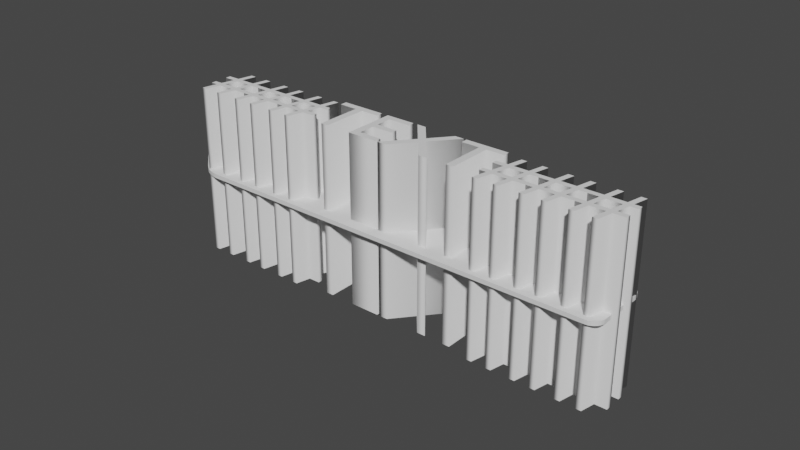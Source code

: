 # Source: keytag.blend  (saved by Blender 3.4.6; exported with 4.5.12 LTS)
import bpy
from mathutils import Matrix  # noqa: F401  (used for matrix-valued properties, if any)

bpy.ops.wm.read_factory_settings(use_empty=True)
scene = bpy.context.scene
scene.name = 'Scene'

# ---- collections
col_collection = bpy.data.collections.new('Collection'); scene.collection.children.link(col_collection)

# ---- world
world_world = bpy.data.worlds.new('World'); scene.world = world_world
world_world.use_nodes = True; world_world.node_tree.nodes.clear()
_N = world_world.node_tree.nodes; _L = world_world.node_tree.links
n0 = _N.new('ShaderNodeOutputWorld'); n0.name = 'World Output'; n0.location = (300, 300)
n1 = _N.new('ShaderNodeBackground'); n1.name = 'Background'; n1.location = (10, 300)
n1.inputs[0].default_value = (0.05088, 0.05088, 0.05088, 1.0)
_L.new(n1.outputs[0], n0.inputs[0])
n0.is_active_output = True
world_world.color = (0.05088, 0.05088, 0.05088)
world_world.use_sun_shadow = False
world_world.sun_shadow_jitter_overblur = 0.0

# ---- meshes
me_cube = bpy.data.meshes.new('Cube')
me_cube.from_pydata([(0.3986, -0.5156, -0.05), (0.1142, -0.8, -0.05), (0.3915, -0.5789, -0.05), (0.3704, -0.639, -0.05), (0.3366, -0.6929, -0.05), (0.2915, -0.738, -0.05), (0.2376, -0.7718, -0.05), (0.1775, -0.7929, -0.05), (0.1142, 0.8, -0.05), (0.3986, 0.5156, -0.05), (0.1775, 0.7929, -0.05), (0.2376, 0.7718, -0.05), (0.2915, 0.738, -0.05), (0.3366, 0.6929, -0.05), (0.3704, 0.639, -0.05), (0.3915, 0.5789, -0.05), (0.3986, 0.5156, 0.05), (0.1142, 0.8, 0.05), (0.3915, 0.5789, 0.05), (0.3704, 0.639, 0.05), (0.3366, 0.6929, 0.05), (0.2915, 0.738, 0.05), (0.2376, 0.7718, 0.05), (0.1775, 0.7929, 0.05), (0.1142, -0.8, 0.05), (0.3986, -0.5156, 0.05), (0.1775, -0.7929, 0.05), (0.2376, -0.7718, 0.05), (0.2915, -0.738, 0.05), (0.3366, -0.6929, 0.05), (0.3704, -0.639, 0.05), (0.3915, -0.5789, 0.05), (0.0, -0.8, 0.05), (0.0, -0.8, -0.05), (0.0, 0.8, 0.05), (0.0, 0.8, -0.05)], [], [(9, 16, 25, 0), (16, 9, 15, 18), (18, 15, 14, 19), (19, 14, 13, 20), (20, 13, 12, 21), (21, 12, 11, 22), (22, 11, 10, 23), (23, 10, 8, 17), (24, 1, 7, 26), (26, 7, 6, 27), (27, 6, 5, 28), (28, 5, 4, 29), (29, 4, 3, 30), (30, 3, 2, 31), (31, 2, 0, 25), (1, 24, 32, 33), (17, 8, 35, 34), (22, 23, 17, 34, 32, 24, 26, 27, 28, 29, 30, 31, 25, 16, 18, 19, 20, 21), (14, 15, 9, 0, 2, 3, 4, 5, 6, 7, 1, 33, 35, 8, 10, 11, 12, 13), (33, 32, 34, 35)])
_uv = me_cube.uv_layers.new(name='UVMap')
_uv.uv.foreach_set('vector', [0.375, 0.5237, 0.625, 0.5237, 0.625, 0.7263, 0.375, 0.7263, 0.625, 0.5237, 0.375, 0.5237, 0.375, 0.5184, 0.625, 0.5184, 0.625, 0.5184, 0.375, 0.5184, 0.375, 0.5134, 0.625, 0.5134, 0.625, 0.5134, 0.375, 0.5134, 0.375, 0.5089, 0.625, 0.5089, 0.625, 0.5089, 0.375, 0.5089, 0.375, 0.4946, 0.625, 0.4946, 0.625, 0.4946, 0.375, 0.4946, 0.375, 0.4919, 0.625, 0.4919, 0.625, 0.4919, 0.375, 0.4919, 0.375, 0.4889, 0.625, 0.4889, 0.625, 0.4889, 0.375, 0.4889, 0.375, 0.4858, 0.625, 0.4858, 0.625, 0.7642, 0.375, 0.7642, 0.375, 0.7611, 0.625, 0.7611, 0.625, 0.7611, 0.375, 0.7611, 0.375, 0.7581, 0.625, 0.7581, 0.625, 0.7581, 0.375, 0.7581, 0.375, 0.7554, 0.625, 0.7554, 0.625, 0.7554, 0.375, 0.7554, 0.375, 0.7411, 0.625, 0.7411, 0.625, 0.7411, 0.375, 0.7411, 0.375, 0.7366, 0.625, 0.7366, 0.625, 0.7366, 0.375, 0.7366, 0.375, 0.7316, 0.625, 0.7316, 0.625, 0.7316, 0.375, 0.7316, 0.375, 0.7263, 0.625, 0.7263, 0.375, 0.7642, 0.625, 0.7642, 0.5815, 0.8432, 0.375, 0.8432, 0.625, 0.4858, 0.375, 0.4858, 0.375, 0.4068, 0.625, 0.4068, 0.625, 0.4919, 0.625, 0.4889, 0.625, 0.4858, 0.625, 0.4068, 0.5815, 0.8432, 0.625, 0.7642, 0.625, 0.7611, 0.625, 0.7581, 0.625, 0.7554, 0.625, 0.7411, 0.625, 0.7366, 0.625, 0.7316, 0.625, 0.7263, 0.625, 0.5237, 0.625, 0.5184, 0.625, 0.5134, 0.625, 0.5089, 0.625, 0.4946, 0.3736, 0.5134, 0.3747, 0.5184, 0.375, 0.5237, 0.375, 0.7263, 0.3747, 0.7316, 0.3736, 0.7366, 0.372, 0.7411, 0.3697, 0.7448, 0.367, 0.7477, 0.364, 0.7494, 0.3608, 0.75, 0.2788, 0.7464, 0.2818, 0.5, 0.3608, 0.5, 0.364, 0.5006, 0.367, 0.5023, 0.3697, 0.5052, 0.372, 0.5089, 0.5, 0.665, 0.505, 0.665, 0.505, 0.585, 0.5, 0.585])
me_cube.update()
me_cube_001 = bpy.data.meshes.new('Cube.001')
me_cube_001.from_pydata([(-1.009, -0.1753, -0.05), (-1.04, -0.1422, -0.05), (-1.009, -0.1753, 0.05), (-0.5068, -0.6247, -0.05), (-0.4688, -0.6552, -0.05), (-0.5068, -0.6247, 0.05), (-0.4688, -0.6552, 0.05), (-0.424, -0.6847, 0.05), (-0.3737, -0.7124, 0.05), (-0.424, -0.6847, -0.05), (-0.3737, -0.7124, -0.05), (-0.3195, -0.7374, -0.05), (-0.2629, -0.759, -0.05), (-0.3195, -0.7374, 0.05), (-0.2629, -0.759, 0.05), (-0.2058, -0.7765, 0.05), (-0.1499, -0.7894, 0.05), (-0.2058, -0.7765, -0.05), (-0.1499, -0.7894, -0.05), (-0.09681, -0.7973, -0.05), (-0.0482, -0.8, -0.05), (-0.09681, -0.7973, 0.05), (-0.0482, -0.8, 0.05), (0.0, -0.8, 0.05), (0.0, -0.8, -0.05), (0.0, 0.8, 0.05), (-0.0482, 0.8, 0.05), (0.0, 0.8, -0.05), (-0.0482, 0.8, -0.05), (-0.09681, 0.7973, -0.05), (-0.09681, 0.7973, 0.05), (-0.1499, 0.7894, -0.05), (-0.1499, 0.7894, 0.05), (-0.2058, 0.7765, -0.05), (-0.2058, 0.7765, 0.05), (-0.2629, 0.759, -0.05), (-0.2629, 0.759, 0.05), (-0.3195, 0.7374, -0.05), (-0.3195, 0.7374, 0.05), (-0.3737, 0.7124, -0.05), (-0.3737, 0.7124, 0.05), (-0.424, 0.6847, -0.05), (-0.424, 0.6847, 0.05), (-0.4688, 0.6552, -0.05), (-0.4688, 0.6552, 0.05), (-0.5068, 0.6247, -0.05), (-0.6049, 0.1962, -0.05), (-0.5674, 0.1848, -0.05), (-0.6439, 0.2, -0.05), (-0.6049, 0.1962, 0.05), (-0.5674, 0.1848, 0.05), (-0.5068, 0.6247, 0.05), (-0.6439, 0.2, 0.05), (-0.6829, 0.1962, 0.05), (-0.7204, 0.1848, 0.05), (-0.6829, 0.1962, -0.05), (-0.7204, 0.1848, -0.05), (-0.755, 0.1663, -0.05), (-0.7853, 0.1414, -0.05), (-0.755, 0.1663, 0.05), (-0.7853, 0.1414, 0.05), (-0.8102, 0.1111, 0.05), (-0.8287, 0.07654, 0.05), (-0.8102, 0.1111, -0.05), (-0.8287, 0.07654, -0.05), (-0.8401, 0.03902, -0.05), (-0.8439, 2.98e-08, -0.05), (-0.8401, 0.03902, 0.05), (-0.8439, 2.98e-08, 0.05), (-0.8401, -0.03902, 0.05), (-1.064, -0.1048, 0.05), (-0.8287, -0.07654, 0.05), (-0.8401, -0.03902, -0.05), (-0.8287, -0.07654, -0.05), (-1.081, -0.06416, -0.05), (-1.064, -0.1048, -0.05), (-1.081, -0.06416, 0.05), (-1.089, -0.0216, -0.05), (-1.089, -0.0216, 0.05), (-1.089, 0.0216, -0.05), (-1.089, 0.0216, 0.05), (-1.081, 0.06416, -0.05), (-1.081, 0.06416, 0.05), (-1.064, 0.1048, -0.05), (-1.064, 0.1048, 0.05), (-1.04, 0.1422, -0.05), (-1.04, 0.1422, 0.05), (-1.009, 0.1753, -0.05), (-1.009, 0.1753, 0.05), (-0.8102, -0.1111, -0.05), (-0.7853, -0.1414, -0.05), (-0.8102, -0.1111, 0.05), (-0.7853, -0.1414, 0.05), (-0.755, -0.1663, 0.05), (-0.7204, -0.1848, 0.05), (-0.755, -0.1663, -0.05), (-0.7204, -0.1848, -0.05), (-0.6829, -0.1962, -0.05), (-0.6439, -0.2, -0.05), (-0.6829, -0.1962, 0.05), (-0.6439, -0.2, 0.05), (-0.6049, -0.1962, 0.05), (-0.5674, -0.1848, 0.05), (-0.6049, -0.1962, -0.05), (-0.5674, -0.1848, -0.05), (-0.5328, -0.1663, -0.05), (-0.5025, -0.1414, -0.05), (-0.5328, -0.1663, 0.05), (-0.5025, -0.1414, 0.05), (-0.4776, -0.1111, 0.05), (-0.4591, -0.07654, 0.05), (-0.4776, -0.1111, -0.05), (-0.4591, -0.07654, -0.05), (-0.4478, -0.03902, -0.05), (-0.4439, 2.98e-08, -0.05), (-0.4478, -0.03902, 0.05), (-0.4439, 2.98e-08, 0.05), (-0.4478, 0.03902, 0.05), (-0.4591, 0.07654, 0.05), (-0.4478, 0.03902, -0.05), (-0.4591, 0.07654, -0.05), (-0.4776, 0.1111, -0.05), (-0.5025, 0.1414, -0.05), (-0.4776, 0.1111, 0.05), (-0.5025, 0.1414, 0.05), (-0.5328, 0.1663, 0.05), (-0.5328, 0.1663, -0.05), (-1.04, -0.1422, 0.05)], [], [(31, 29, 28, 27, 24, 20, 19, 18, 17, 12, 11, 10, 9, 4, 3, 0, 1, 75, 74, 72, 73, 89, 90, 95, 96, 97, 98, 103, 104, 105, 106, 111, 112, 113, 114, 119, 120, 121, 122, 126, 47, 46, 43, 41, 39, 37, 35, 33), (0, 2, 127, 1), (5, 2, 0, 3), (4, 6, 5, 3), (42, 44, 51, 49, 50, 125, 124, 123, 118, 117, 116, 115, 110, 109, 108, 107, 102, 101, 100, 99, 94, 93, 92, 91, 71, 69, 70, 127, 2, 5, 6, 7, 8, 13, 14, 15, 16, 21, 22, 23, 25, 26, 30, 32, 34, 36, 38, 40), (9, 7, 6, 4), (10, 8, 7, 9), (11, 13, 8, 10), (12, 14, 13, 11), (17, 15, 14, 12), (18, 16, 15, 17), (19, 21, 16, 18), (20, 22, 21, 19), (22, 20, 24, 23), (27, 25, 23, 24), (28, 26, 25, 27), (26, 28, 29, 30), (30, 29, 31, 32), (32, 31, 33, 34), (34, 33, 35, 36), (36, 35, 37, 38), (38, 37, 39, 40), (40, 39, 41, 42), (42, 41, 43, 44), (44, 43, 45, 51), (83, 85, 87, 45, 43, 46, 48, 55, 56, 57, 58, 63, 64, 65, 66, 72, 74, 77, 79, 81), (49, 46, 47, 50), (52, 48, 46, 49), (49, 51, 88, 86, 84, 82, 80, 78, 76, 70, 69, 68, 67, 62, 61, 60, 59, 54, 53, 52), (53, 55, 48, 52), (54, 56, 55, 53), (59, 57, 56, 54), (60, 58, 57, 59), (61, 63, 58, 60), (62, 64, 63, 61), (67, 65, 64, 62), (68, 66, 65, 67), (69, 72, 66, 68), (71, 73, 72, 69), (75, 70, 76, 74), (74, 76, 78, 77), (77, 78, 80, 79), (79, 80, 82, 81), (81, 82, 84, 83), (83, 84, 86, 85), (85, 86, 88, 87), (87, 88, 51, 45), (1, 127, 70, 75), (91, 89, 73, 71), (92, 90, 89, 91), (95, 90, 92, 93), (96, 95, 93, 94), (97, 96, 94, 99), (98, 97, 99, 100), (103, 98, 100, 101), (104, 103, 101, 102), (105, 104, 102, 107), (106, 105, 107, 108), (111, 106, 108, 109), (112, 111, 109, 110), (113, 112, 110, 115), (114, 113, 115, 116), (119, 114, 116, 117), (120, 119, 117, 118), (121, 120, 118, 123), (122, 121, 123, 124), (125, 126, 122, 124), (50, 47, 126, 125)])
_uv = me_cube_001.uv_layers.new(name='UVMap')
_uv.uv.foreach_set('vector', [0.1397, 0.5013, 0.1417, 0.5003, 0.1435, 0.5, 0.155, 0.5, 0.1472, 0.7407, 0.1353, 0.7402, 0.1334, 0.7396, 0.1314, 0.7382, 0.1295, 0.7357, 0.1276, 0.7322, 0.1264, 0.7267, 0.1257, 0.7195, 0.1253, 0.7117, 0.1251, 0.7037, 0.125, 0.6959, 0.125, 0.5836, 0.1251, 0.5757, 0.1253, 0.5676, 0.1257, 0.5595, 0.1289, 0.5722, 0.1287, 0.5789, 0.1286, 0.5857, 0.1286, 0.5923, 0.1288, 0.5983, 0.1291, 0.6036, 0.1295, 0.6078, 0.1301, 0.6107, 0.1309, 0.6123, 0.1317, 0.6124, 0.1325, 0.6112, 0.1334, 0.6087, 0.1342, 0.605, 0.1348, 0.6005, 0.1354, 0.5952, 0.1357, 0.5895, 0.1358, 0.5835, 0.1357, 0.5775, 0.1354, 0.5717, 0.1349, 0.5663, 0.1343, 0.5614, 0.1337, 0.5571, 0.133, 0.5535, 0.1322, 0.5074, 0.1327, 0.5065, 0.1334, 0.5061, 0.1343, 0.5058, 0.1358, 0.5047, 0.1377, 0.5029, 0.1798, 0.6388, 0.7928, 0.7718, 0.807, 0.7612, 0.1704, 0.6217, 0.5822, 0.9298, 0.7928, 0.7718, 0.1798, 0.6388, 0.3202, 0.8924, 0.3304, 0.9107, 0.567, 0.9411, 0.5822, 0.9298, 0.3202, 0.8924, 0.875, 0.5371, 0.875, 0.546, 0.875, 0.5541, 0.9688, 0.76, 0.9375, 0.76, 0.9062, 0.76, 0.875, 0.76, 0.8438, 0.76, 0.8125, 0.76, 0.7812, 0.76, 0.75, 0.76, 0.7188, 0.76, 0.6875, 0.76, 0.6562, 0.76, 0.625, 0.76, 0.5938, 0.76, 0.5625, 0.76, 0.5312, 0.76, 0.5, 0.76, 0.4688, 0.76, 0.4375, 0.76, 0.4062, 0.76, 0.375, 0.76, 0.3438, 0.76, 0.3125, 0.76, 0.8724, 0.6823, 0.8204, 0.7511, 0.807, 0.7612, 0.7928, 0.7718, 0.5822, 0.9298, 0.567, 0.9411, 0.5504, 0.9536, 0.5329, 0.9667, 0.515, 0.9801, 0.501, 0.9896, 0.5022, 0.9874, 0.5033, 0.9853, 0.5044, 0.9833, 0.5054, 0.9815, 0.5118, 0.97, 0.625, 0.28, 0.625, 0.2685, 0.625, 0.2667, 0.625, 0.2647, 0.625, 0.2626, 0.875, 0.5103, 0.875, 0.5183, 0.875, 0.5278, 0.3414, 0.9307, 0.5504, 0.9536, 0.567, 0.9411, 0.3304, 0.9107, 0.3531, 0.9518, 0.5329, 0.9667, 0.5504, 0.9536, 0.3414, 0.9307, 0.365, 0.9733, 0.515, 0.9801, 0.5329, 0.9667, 0.3531, 0.9518, 0.375, 0.9896, 0.501, 0.9896, 0.515, 0.9801, 0.365, 0.9733, 0.375, 0.9874, 0.5022, 0.9874, 0.501, 0.9896, 0.375, 0.9896, 0.375, 0.9853, 0.5033, 0.9853, 0.5022, 0.9874, 0.375, 0.9874, 0.375, 0.9833, 0.5044, 0.9833, 0.5033, 0.9853, 0.375, 0.9853, 0.375, 0.9815, 0.5054, 0.9815, 0.5044, 0.9833, 0.375, 0.9833, 0.5054, 0.9815, 0.375, 0.9815, 0.375, 0.97, 0.5118, 0.97, 0.5, 0.165, 0.505, 0.165, 0.505, 0.085, 0.5, 0.085, 0.375, 0.2685, 0.625, 0.2685, 0.625, 0.28, 0.375, 0.28, 0.625, 0.2685, 0.375, 0.2685, 0.375, 0.2667, 0.625, 0.2667, 0.625, 0.2667, 0.375, 0.2667, 0.375, 0.2647, 0.625, 0.2647, 0.625, 0.2647, 0.375, 0.2647, 0.375, 0.2626, 0.625, 0.2626, 0.625, 0.2626, 0.375, 0.2626, 0.375, 0.2586, 0.625, 0.2586, 0.875, 0.5103, 0.375, 0.2586, 0.365, 0.2699, 0.875, 0.5183, 0.875, 0.5183, 0.365, 0.2699, 0.3531, 0.2833, 0.875, 0.5278, 0.875, 0.5278, 0.3531, 0.2833, 0.3414, 0.2964, 0.875, 0.5371, 0.875, 0.5371, 0.3414, 0.2964, 0.3304, 0.3089, 0.875, 0.546, 0.875, 0.546, 0.3304, 0.3089, 0.3202, 0.3202, 0.875, 0.5541, 0.1265, 0.5362, 0.1266, 0.5331, 0.1269, 0.5311, 0.1317, 0.5087, 0.1322, 0.5074, 0.133, 0.5535, 0.1323, 0.5508, 0.1317, 0.549, 0.1311, 0.5482, 0.1306, 0.5485, 0.1302, 0.5499, 0.1298, 0.5524, 0.1295, 0.5559, 0.1293, 0.5605, 0.1291, 0.566, 0.1289, 0.5722, 0.1257, 0.5595, 0.126, 0.5519, 0.1263, 0.5454, 0.1264, 0.5402, 0.9688, 0.76, 0.9688, 0.75, 0.9375, 0.75, 0.9375, 0.76, 1.0, 0.76, 1.0, 0.75, 0.9688, 0.75, 0.9688, 0.76, 0.871, 0.6233, 0.875, 0.5541, 0.875, 0.6664, 0.875, 0.6741, 0.8748, 0.6817, 0.8747, 0.6892, 0.8745, 0.6961, 0.8743, 0.7023, 0.8741, 0.7076, 0.874, 0.7118, 0.8724, 0.6823, 0.8725, 0.6768, 0.8727, 0.6707, 0.8728, 0.664, 0.8728, 0.6571, 0.8728, 0.6502, 0.8726, 0.6435, 0.8724, 0.6373, 0.872, 0.6317, 0.8716, 0.627, 0.03125, 0.76, 0.03125, 0.75, 0.0, 0.75, 0.0, 0.76, 0.0625, 0.76, 0.0625, 0.75, 0.03125, 0.75, 0.03125, 0.76, 0.09375, 0.76, 0.09375, 0.75, 0.0625, 0.75, 0.0625, 0.76, 0.125, 0.76, 0.125, 0.75, 0.09375, 0.75, 0.09375, 0.76, 0.1562, 0.76, 0.1562, 0.75, 0.125, 0.75, 0.125, 0.76, 0.1875, 0.76, 0.1875, 0.75, 0.1562, 0.75, 0.1562, 0.76, 0.2188, 0.76, 0.2188, 0.75, 0.1875, 0.75, 0.1875, 0.76, 0.25, 0.76, 0.25, 0.75, 0.2188, 0.75, 0.2188, 0.76, 0.2812, 0.76, 0.2812, 0.75, 0.25, 0.75, 0.25, 0.76, 0.3125, 0.76, 0.3125, 0.75, 0.2812, 0.75, 0.2812, 0.76, 0.1614, 0.6056, 0.8204, 0.7511, 0.8327, 0.7419, 0.1532, 0.5908, 0.1532, 0.5908, 0.8327, 0.7419, 0.8435, 0.7338, 0.146, 0.5777, 0.146, 0.5777, 0.8435, 0.7338, 0.875, 0.6934, 0.146, 0.5162, 0.146, 0.5162, 0.875, 0.6934, 0.875, 0.6876, 0.1532, 0.5081, 0.1532, 0.5081, 0.875, 0.6876, 0.875, 0.6811, 0.1614, 0.4989, 0.1614, 0.4989, 0.875, 0.6811, 0.875, 0.6739, 0.1704, 0.4888, 0.1704, 0.4888, 0.875, 0.6739, 0.875, 0.6664, 0.1798, 0.4782, 0.1798, 0.4782, 0.875, 0.6664, 0.875, 0.5541, 0.3202, 0.3202, 0.1704, 0.6217, 0.807, 0.7612, 0.8204, 0.7511, 0.1614, 0.6056, 0.3438, 0.76, 0.3438, 0.75, 0.3125, 0.75, 0.3125, 0.76, 0.375, 0.76, 0.375, 0.75, 0.3438, 0.75, 0.3438, 0.76, 0.4062, 0.75, 0.375, 0.75, 0.375, 0.76, 0.4062, 0.76, 0.4375, 0.75, 0.4062, 0.75, 0.4062, 0.76, 0.4375, 0.76, 0.4688, 0.75, 0.4375, 0.75, 0.4375, 0.76, 0.4688, 0.76, 0.5, 0.75, 0.4688, 0.75, 0.4688, 0.76, 0.5, 0.76, 0.5312, 0.75, 0.5, 0.75, 0.5, 0.76, 0.5312, 0.76, 0.5625, 0.75, 0.5312, 0.75, 0.5312, 0.76, 0.5625, 0.76, 0.5938, 0.75, 0.5625, 0.75, 0.5625, 0.76, 0.5938, 0.76, 0.625, 0.75, 0.5938, 0.75, 0.5938, 0.76, 0.625, 0.76, 0.6562, 0.75, 0.625, 0.75, 0.625, 0.76, 0.6562, 0.76, 0.6875, 0.75, 0.6562, 0.75, 0.6562, 0.76, 0.6875, 0.76, 0.7188, 0.75, 0.6875, 0.75, 0.6875, 0.76, 0.7188, 0.76, 0.75, 0.75, 0.7188, 0.75, 0.7188, 0.76, 0.75, 0.76, 0.7812, 0.75, 0.75, 0.75, 0.75, 0.76, 0.7812, 0.76, 0.8125, 0.75, 0.7812, 0.75, 0.7812, 0.76, 0.8125, 0.76, 0.8438, 0.75, 0.8125, 0.75, 0.8125, 0.76, 0.8438, 0.76, 0.875, 0.75, 0.8438, 0.75, 0.8438, 0.76, 0.875, 0.76, 0.9062, 0.76, 0.9062, 0.75, 0.875, 0.75, 0.875, 0.76, 0.9375, 0.76, 0.9375, 0.75, 0.9062, 0.75, 0.9062, 0.76])
me_cube_001.update()
me_cube_002 = bpy.data.meshes.new('Cube.002')
me_cube_002.from_pydata([(-0.05, 0.8, 0.1), (-0.05, -0.8, 0.1), (-0.05, 0.8, 0.0), (0.05, 0.8, 0.1), (0.05, -0.8, 0.1), (0.05, 0.8, 0.0), (0.05, -0.8, 0.0), (-0.05, -0.8, 0.0)], [], [(7, 1, 0, 2), (3, 5, 2, 0), (6, 5, 3, 4), (2, 5, 6, 7), (1, 4, 3, 0), (6, 4, 1, 7)])
_uv = me_cube_002.uv_layers.new(name='UVMap')
_uv.uv.foreach_set('vector', [0.5, 0.665, 0.505, 0.665, 0.505, 0.585, 0.5, 0.585, 0.505, 0.585, 0.5, 0.585, 0.5, 0.585, 0.505, 0.585, 0.5, 0.665, 0.5, 0.585, 0.505, 0.585, 0.505, 0.665, 0.5, 0.585, 0.5, 0.585, 0.5, 0.665, 0.5, 0.665, 0.505, 0.665, 0.505, 0.665, 0.505, 0.585, 0.505, 0.585, 0.5, 0.665, 0.505, 0.665, 0.505, 0.665, 0.5, 0.665])
me_cube_002.update()

# ---- curves / text
txt_text = bpy.data.curves.new('Text', 'FONT')
txt_text.dimensions = '2D'
txt_text.body = '###TEXT###'
txt_text.extrude = 2.0
txt_text.align_x = 'CENTER'
txt_text.align_y = 'CENTER'
txt_text.size = 1.77

# ---- objects
ob_r = bpy.data.objects.new('R', me_cube)
ob_l = bpy.data.objects.new('L', me_cube_001)
ob_c = bpy.data.objects.new('C', me_cube_002)
ob_text = bpy.data.objects.new('Text', txt_text)

# ---- transforms, parenting, visibility, modifiers, constraints
ob_r.location = (4.75, 0.0, 0.05)
ob_l.location = (-4.75, 0.0, 0.05)
ob_c.location = (0.0, 0.0, 0.0)
ob_c.scale = (95.0, 1.0, 1.0)
ob_text.location = (0.0, 0.0, 0.05)

# ---- collection membership
col_collection.objects.link(ob_r)
col_collection.objects.link(ob_l)
col_collection.objects.link(ob_c)
col_collection.objects.link(ob_text)

# ---- scene / render settings (as saved in the file)
scene.frame_start = 1; scene.frame_end = 250; scene.frame_set(1)
scene.render.engine = 'BLENDER_EEVEE_NEXT'
scene.cycles.use_denoising = False
scene.cycles.sampling_pattern = 'TABULATED_SOBOL'
scene.cycles.use_light_tree = False
scene.view_settings.view_transform = 'Filmic'
scene.unit_settings.scale_length = 0.01
bpy.context.view_layer.update()

# ---- added for rendering (the .blend has no active camera and no usable light): camera, sun
cam_auto = bpy.data.cameras.new('AutoCamera')
cam_auto.lens = 50.0
cam_auto.sensor_width = 36.0
cam_auto.clip_end = 1000.0
ob_auto_camera = bpy.data.objects.new('AutoCamera', cam_auto)
scene.collection.objects.link(ob_auto_camera)
ob_auto_camera.location = (13.0593, -15.7242, 10.5328)
ob_auto_camera.rotation_euler = (1.09748, -7.21219e-08, 0.694738)
scene.camera = ob_auto_camera
light_auto_sun = bpy.data.lights.new('AutoSun', 'SUN')
light_auto_sun.energy = 3.0
light_auto_sun.angle = 0.0523599
ob_auto_sun = bpy.data.objects.new('AutoSun', light_auto_sun)
scene.collection.objects.link(ob_auto_sun)
ob_auto_sun.rotation_euler = (0.872665, 0.174533, 0.523599)
bpy.context.view_layer.update()
